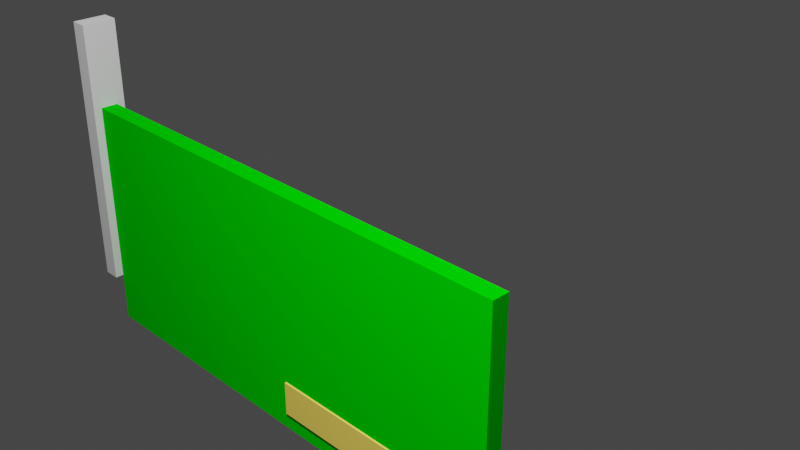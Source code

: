# Source: setevaya_karta.blend  (saved by Blender 2.83.21; exported with 4.5.12 LTS)
import bpy
from mathutils import Matrix  # noqa: F401  (used for matrix-valued properties, if any)

bpy.ops.wm.read_factory_settings(use_empty=True)
scene = bpy.context.scene
scene.name = 'Scene'

# ---- collections
col_collection = bpy.data.collections.new('Collection'); scene.collection.children.link(col_collection)

# ---- materials (node trees are filled in below, after node groups)
mat_boardmaterial = bpy.data.materials.new('BoardMaterial')
mat_boardmaterial.use_transparent_shadow = False
mat_boardmaterial.diffuse_color = (0.0, 0.5, 0.0, 1.0)
mat_metal = bpy.data.materials.new('Metal')
mat_metal.use_transparent_shadow = False
mat_metal.diffuse_color = (0.6, 0.6, 0.6, 1.0)
mat_portmaterial = bpy.data.materials.new('PortMaterial')
mat_portmaterial.use_transparent_shadow = False
mat_portmaterial.diffuse_color = (0.1, 0.1, 0.1, 1.0)
mat_goldpins = bpy.data.materials.new('GoldPins')
mat_goldpins.use_transparent_shadow = False
mat_goldpins.diffuse_color = (0.8, 0.6, 0.1, 1.0)
mat_chipmat = bpy.data.materials.new('ChipMat')
mat_chipmat.use_transparent_shadow = False
mat_chipmat.diffuse_color = (0.05, 0.05, 0.05, 1.0)
mat_capmat_0_6 = bpy.data.materials.new('CapMat_0.6')
mat_capmat_0_6.use_transparent_shadow = False
mat_capmat_0_6.diffuse_color = (0.2, 0.2, 0.2, 1.0)
mat_capmat_0_8 = bpy.data.materials.new('CapMat_0.8')
mat_capmat_0_8.use_transparent_shadow = False
mat_capmat_0_8.diffuse_color = (0.2, 0.2, 0.2, 1.0)

# ---- material node trees

# ---- world
world_world = bpy.data.worlds.new('World'); scene.world = world_world
world_world.use_nodes = True; world_world.node_tree.nodes.clear()
_N = world_world.node_tree.nodes; _L = world_world.node_tree.links
n0 = _N.new('ShaderNodeOutputWorld'); n0.name = 'World Output'; n0.location = (300, 300)
n1 = _N.new('ShaderNodeBackground'); n1.name = 'Background'; n1.location = (10, 300)
n1.inputs[0].default_value = (0.05088, 0.05088, 0.05088, 1.0)
_L.new(n1.outputs[0], n0.inputs[0])
n0.is_active_output = True
world_world.color = (0.05088, 0.05088, 0.05088)
world_world.use_sun_shadow = False
world_world.sun_shadow_jitter_overblur = 0.0

# ---- cameras
cam_x = bpy.data.cameras.new('Камера')

# ---- lights
light_x = bpy.data.lights.new('Источник-область', 'AREA')
light_x.transmission_factor = 0.0
light_x.energy = 549.8
light_x.shadow_soft_size = 1.0
light_x.shadow_maximum_resolution = 0.006
light_x.use_absolute_resolution = True
light_x.size = 1.0
light_x.size_y = 1.0

# ---- meshes
me_x = bpy.data.meshes.new('Куб')
me_x.from_pydata([(-1.0, -1.0, -1.0), (-1.0, -1.0, 1.0), (-1.0, 1.0, -1.0), (-1.0, 1.0, 1.0), (1.0, -1.0, -1.0), (1.0, -1.0, 1.0), (1.0, 1.0, -1.0), (1.0, 1.0, 1.0)], [], [(0, 1, 3, 2), (2, 3, 7, 6), (6, 7, 5, 4), (4, 5, 1, 0), (2, 6, 4, 0), (7, 3, 1, 5)])
_uv = me_x.uv_layers.new(name='UVКарта')
_uv.uv.foreach_set('vector', [0.375, 0.0, 0.625, 0.0, 0.625, 0.25, 0.375, 0.25, 0.375, 0.25, 0.625, 0.25, 0.625, 0.5, 0.375, 0.5, 0.375, 0.5, 0.625, 0.5, 0.625, 0.75, 0.375, 0.75, 0.375, 0.75, 0.625, 0.75, 0.625, 1.0, 0.375, 1.0, 0.125, 0.5, 0.375, 0.5, 0.375, 0.75, 0.125, 0.75, 0.625, 0.5, 0.875, 0.5, 0.875, 0.75, 0.625, 0.75])
me_x.materials.append(mat_boardmaterial)
me_x.use_remesh_fix_poles = True
me_x.use_remesh_preserve_attributes = False
me_x.use_mirror_vertex_groups = False
me_x.update()
me_001 = bpy.data.meshes.new('Куб.001')
me_001.from_pydata([(-1.0, -1.0, -1.0), (-1.0, -1.0, 1.0), (-1.0, 1.0, -1.0), (-1.0, 1.0, 1.0), (1.0, -1.0, -1.0), (1.0, -1.0, 1.0), (1.0, 1.0, -1.0), (1.0, 1.0, 1.0)], [], [(0, 1, 3, 2), (2, 3, 7, 6), (6, 7, 5, 4), (4, 5, 1, 0), (2, 6, 4, 0), (7, 3, 1, 5)])
_uv = me_001.uv_layers.new(name='UVКарта')
_uv.uv.foreach_set('vector', [0.375, 0.0, 0.625, 0.0, 0.625, 0.25, 0.375, 0.25, 0.375, 0.25, 0.625, 0.25, 0.625, 0.5, 0.375, 0.5, 0.375, 0.5, 0.625, 0.5, 0.625, 0.75, 0.375, 0.75, 0.375, 0.75, 0.625, 0.75, 0.625, 1.0, 0.375, 1.0, 0.125, 0.5, 0.375, 0.5, 0.375, 0.75, 0.125, 0.75, 0.625, 0.5, 0.875, 0.5, 0.875, 0.75, 0.625, 0.75])
me_001.materials.append(mat_metal)
me_001.use_remesh_fix_poles = True
me_001.use_remesh_preserve_attributes = False
me_001.use_mirror_vertex_groups = False
me_001.update()
me_002 = bpy.data.meshes.new('Куб.002')
me_002.from_pydata([(-1.0, -1.0, -1.0), (-1.0, -1.0, 1.0), (-1.0, 1.0, -1.0), (-1.0, 1.0, 1.0), (1.0, -1.0, -1.0), (1.0, -1.0, 1.0), (1.0, 1.0, -1.0), (1.0, 1.0, 1.0)], [], [(0, 1, 3, 2), (2, 3, 7, 6), (6, 7, 5, 4), (4, 5, 1, 0), (2, 6, 4, 0), (7, 3, 1, 5)])
_uv = me_002.uv_layers.new(name='UVКарта')
_uv.uv.foreach_set('vector', [0.375, 0.0, 0.625, 0.0, 0.625, 0.25, 0.375, 0.25, 0.375, 0.25, 0.625, 0.25, 0.625, 0.5, 0.375, 0.5, 0.375, 0.5, 0.625, 0.5, 0.625, 0.75, 0.375, 0.75, 0.375, 0.75, 0.625, 0.75, 0.625, 1.0, 0.375, 1.0, 0.125, 0.5, 0.375, 0.5, 0.375, 0.75, 0.125, 0.75, 0.625, 0.5, 0.875, 0.5, 0.875, 0.75, 0.625, 0.75])
me_002.materials.append(mat_portmaterial)
me_002.use_remesh_fix_poles = True
me_002.use_remesh_preserve_attributes = False
me_002.use_mirror_vertex_groups = False
me_002.update()
me_003 = bpy.data.meshes.new('Куб.003')
me_003.from_pydata([(-1.0, -1.0, -1.0), (-1.0, -1.0, 1.0), (-1.0, 1.0, -1.0), (-1.0, 1.0, 1.0), (1.0, -1.0, -1.0), (1.0, -1.0, 1.0), (1.0, 1.0, -1.0), (1.0, 1.0, 1.0)], [], [(0, 1, 3, 2), (2, 3, 7, 6), (6, 7, 5, 4), (4, 5, 1, 0), (2, 6, 4, 0), (7, 3, 1, 5)])
_uv = me_003.uv_layers.new(name='UVКарта')
_uv.uv.foreach_set('vector', [0.375, 0.0, 0.625, 0.0, 0.625, 0.25, 0.375, 0.25, 0.375, 0.25, 0.625, 0.25, 0.625, 0.5, 0.375, 0.5, 0.375, 0.5, 0.625, 0.5, 0.625, 0.75, 0.375, 0.75, 0.375, 0.75, 0.625, 0.75, 0.625, 1.0, 0.375, 1.0, 0.125, 0.5, 0.375, 0.5, 0.375, 0.75, 0.125, 0.75, 0.625, 0.5, 0.875, 0.5, 0.875, 0.75, 0.625, 0.75])
me_003.materials.append(mat_goldpins)
me_003.use_remesh_fix_poles = True
me_003.use_remesh_preserve_attributes = False
me_003.use_mirror_vertex_groups = False
me_003.update()
me_004 = bpy.data.meshes.new('Куб.004')
me_004.from_pydata([(-1.0, -1.0, -1.0), (-1.0, -1.0, 1.0), (-1.0, 1.0, -1.0), (-1.0, 1.0, 1.0), (1.0, -1.0, -1.0), (1.0, -1.0, 1.0), (1.0, 1.0, -1.0), (1.0, 1.0, 1.0)], [], [(0, 1, 3, 2), (2, 3, 7, 6), (6, 7, 5, 4), (4, 5, 1, 0), (2, 6, 4, 0), (7, 3, 1, 5)])
_uv = me_004.uv_layers.new(name='UVКарта')
_uv.uv.foreach_set('vector', [0.375, 0.0, 0.625, 0.0, 0.625, 0.25, 0.375, 0.25, 0.375, 0.25, 0.625, 0.25, 0.625, 0.5, 0.375, 0.5, 0.375, 0.5, 0.625, 0.5, 0.625, 0.75, 0.375, 0.75, 0.375, 0.75, 0.625, 0.75, 0.625, 1.0, 0.375, 1.0, 0.125, 0.5, 0.375, 0.5, 0.375, 0.75, 0.125, 0.75, 0.625, 0.5, 0.875, 0.5, 0.875, 0.75, 0.625, 0.75])
me_004.materials.append(mat_chipmat)
me_004.use_remesh_fix_poles = True
me_004.use_remesh_preserve_attributes = False
me_004.use_mirror_vertex_groups = False
me_004.update()
me_x_1 = bpy.data.meshes.new('Цилиндр')
me_x_1.from_pydata([(0.0, 0.05, -0.1), (0.0, 0.05, 0.1), (0.009755, 0.04904, -0.1), (0.009755, 0.04904, 0.1), (0.01913, 0.04619, -0.1), (0.01913, 0.04619, 0.1), (0.02778, 0.04157, -0.1), (0.02778, 0.04157, 0.1), (0.03536, 0.03536, -0.1), (0.03536, 0.03536, 0.1), (0.04157, 0.02778, -0.1), (0.04157, 0.02778, 0.1), (0.04619, 0.01913, -0.1), (0.04619, 0.01913, 0.1), (0.04904, 0.009755, -0.1), (0.04904, 0.009755, 0.1), (0.05, 3.775e-09, -0.1), (0.05, 3.775e-09, 0.1), (0.04904, -0.009755, -0.1), (0.04904, -0.009755, 0.1), (0.04619, -0.01913, -0.1), (0.04619, -0.01913, 0.1), (0.04157, -0.02778, -0.1), (0.04157, -0.02778, 0.1), (0.03536, -0.03536, -0.1), (0.03536, -0.03536, 0.1), (0.02778, -0.04157, -0.1), (0.02778, -0.04157, 0.1), (0.01913, -0.04619, -0.1), (0.01913, -0.04619, 0.1), (0.009755, -0.04904, -0.1), (0.009755, -0.04904, 0.1), (-1.629e-08, -0.05, -0.1), (-1.629e-08, -0.05, 0.1), (-0.009755, -0.04904, -0.1), (-0.009755, -0.04904, 0.1), (-0.01913, -0.04619, -0.1), (-0.01913, -0.04619, 0.1), (-0.02778, -0.04157, -0.1), (-0.02778, -0.04157, 0.1), (-0.03536, -0.03536, -0.1), (-0.03536, -0.03536, 0.1), (-0.04157, -0.02778, -0.1), (-0.04157, -0.02778, 0.1), (-0.04619, -0.01913, -0.1), (-0.04619, -0.01913, 0.1), (-0.04904, -0.009754, -0.1), (-0.04904, -0.009754, 0.1), (-0.05, 4.828e-08, -0.1), (-0.05, 4.828e-08, 0.1), (-0.04904, 0.009755, -0.1), (-0.04904, 0.009755, 0.1), (-0.04619, 0.01913, -0.1), (-0.04619, 0.01913, 0.1), (-0.04157, 0.02778, -0.1), (-0.04157, 0.02778, 0.1), (-0.03536, 0.03536, -0.1), (-0.03536, 0.03536, 0.1), (-0.02778, 0.04157, -0.1), (-0.02778, 0.04157, 0.1), (-0.01913, 0.04619, -0.1), (-0.01913, 0.04619, 0.1), (-0.009754, 0.04904, -0.1), (-0.009754, 0.04904, 0.1)], [], [(0, 1, 3, 2), (2, 3, 5, 4), (4, 5, 7, 6), (6, 7, 9, 8), (8, 9, 11, 10), (10, 11, 13, 12), (12, 13, 15, 14), (14, 15, 17, 16), (16, 17, 19, 18), (18, 19, 21, 20), (20, 21, 23, 22), (22, 23, 25, 24), (24, 25, 27, 26), (26, 27, 29, 28), (28, 29, 31, 30), (30, 31, 33, 32), (32, 33, 35, 34), (34, 35, 37, 36), (36, 37, 39, 38), (38, 39, 41, 40), (40, 41, 43, 42), (42, 43, 45, 44), (44, 45, 47, 46), (46, 47, 49, 48), (48, 49, 51, 50), (50, 51, 53, 52), (52, 53, 55, 54), (54, 55, 57, 56), (56, 57, 59, 58), (58, 59, 61, 60), (3, 1, 63, 61, 59, 57, 55, 53, 51, 49, 47, 45, 43, 41, 39, 37, 35, 33, 31, 29, 27, 25, 23, 21, 19, 17, 15, 13, 11, 9, 7, 5), (60, 61, 63, 62), (62, 63, 1, 0), (0, 2, 4, 6, 8, 10, 12, 14, 16, 18, 20, 22, 24, 26, 28, 30, 32, 34, 36, 38, 40, 42, 44, 46, 48, 50, 52, 54, 56, 58, 60, 62)])
_uv = me_x_1.uv_layers.new(name='UVКарта')
_uv.uv.foreach_set('vector', [1.0, 0.5, 1.0, 1.0, 0.9688, 1.0, 0.9688, 0.5, 0.9688, 0.5, 0.9688, 1.0, 0.9375, 1.0, 0.9375, 0.5, 0.9375, 0.5, 0.9375, 1.0, 0.9062, 1.0, 0.9062, 0.5, 0.9062, 0.5, 0.9062, 1.0, 0.875, 1.0, 0.875, 0.5, 0.875, 0.5, 0.875, 1.0, 0.8438, 1.0, 0.8438, 0.5, 0.8438, 0.5, 0.8438, 1.0, 0.8125, 1.0, 0.8125, 0.5, 0.8125, 0.5, 0.8125, 1.0, 0.7812, 1.0, 0.7812, 0.5, 0.7812, 0.5, 0.7812, 1.0, 0.75, 1.0, 0.75, 0.5, 0.75, 0.5, 0.75, 1.0, 0.7188, 1.0, 0.7188, 0.5, 0.7188, 0.5, 0.7188, 1.0, 0.6875, 1.0, 0.6875, 0.5, 0.6875, 0.5, 0.6875, 1.0, 0.6562, 1.0, 0.6562, 0.5, 0.6562, 0.5, 0.6562, 1.0, 0.625, 1.0, 0.625, 0.5, 0.625, 0.5, 0.625, 1.0, 0.5938, 1.0, 0.5938, 0.5, 0.5938, 0.5, 0.5938, 1.0, 0.5625, 1.0, 0.5625, 0.5, 0.5625, 0.5, 0.5625, 1.0, 0.5312, 1.0, 0.5312, 0.5, 0.5312, 0.5, 0.5312, 1.0, 0.5, 1.0, 0.5, 0.5, 0.5, 0.5, 0.5, 1.0, 0.4688, 1.0, 0.4688, 0.5, 0.4688, 0.5, 0.4688, 1.0, 0.4375, 1.0, 0.4375, 0.5, 0.4375, 0.5, 0.4375, 1.0, 0.4062, 1.0, 0.4062, 0.5, 0.4062, 0.5, 0.4062, 1.0, 0.375, 1.0, 0.375, 0.5, 0.375, 0.5, 0.375, 1.0, 0.3438, 1.0, 0.3438, 0.5, 0.3438, 0.5, 0.3438, 1.0, 0.3125, 1.0, 0.3125, 0.5, 0.3125, 0.5, 0.3125, 1.0, 0.2812, 1.0, 0.2812, 0.5, 0.2812, 0.5, 0.2812, 1.0, 0.25, 1.0, 0.25, 0.5, 0.25, 0.5, 0.25, 1.0, 0.2188, 1.0, 0.2188, 0.5, 0.2188, 0.5, 0.2188, 1.0, 0.1875, 1.0, 0.1875, 0.5, 0.1875, 0.5, 0.1875, 1.0, 0.1562, 1.0, 0.1562, 0.5, 0.1562, 0.5, 0.1562, 1.0, 0.125, 1.0, 0.125, 0.5, 0.125, 0.5, 0.125, 1.0, 0.09375, 1.0, 0.09375, 0.5, 0.09375, 0.5, 0.09375, 1.0, 0.0625, 1.0, 0.0625, 0.5, 0.2968, 0.4854, 0.25, 0.49, 0.2032, 0.4854, 0.1582, 0.4717, 0.1167, 0.4496, 0.08029, 0.4197, 0.05045, 0.3833, 0.02827, 0.3418, 0.01461, 0.2968, 0.01, 0.25, 0.01461, 0.2032, 0.02827, 0.1582, 0.05045, 0.1167, 0.08029, 0.08029, 0.1167, 0.05045, 0.1582, 0.02827, 0.2032, 0.01461, 0.25, 0.01, 0.2968, 0.01461, 0.3418, 0.02827, 0.3833, 0.05045, 0.4197, 0.08029, 0.4496, 0.1167, 0.4717, 0.1582, 0.4854, 0.2032, 0.49, 0.25, 0.4854, 0.2968, 0.4717, 0.3418, 0.4496, 0.3833, 0.4197, 0.4197, 0.3833, 0.4496, 0.3418, 0.4717, 0.0625, 0.5, 0.0625, 1.0, 0.03125, 1.0, 0.03125, 0.5, 0.03125, 0.5, 0.03125, 1.0, 0.0, 1.0, 0.0, 0.5, 0.75, 0.49, 0.7968, 0.4854, 0.8418, 0.4717, 0.8833, 0.4496, 0.9197, 0.4197, 0.9496, 0.3833, 0.9717, 0.3418, 0.9854, 0.2968, 0.99, 0.25, 0.9854, 0.2032, 0.9717, 0.1582, 0.9496, 0.1167, 0.9197, 0.08029, 0.8833, 0.05045, 0.8418, 0.02827, 0.7968, 0.01461, 0.75, 0.01, 0.7032, 0.01461, 0.6582, 0.02827, 0.6167, 0.05045, 0.5803, 0.08029, 0.5504, 0.1167, 0.5283, 0.1582, 0.5146, 0.2032, 0.51, 0.25, 0.5146, 0.2968, 0.5283, 0.3418, 0.5504, 0.3833, 0.5803, 0.4197, 0.6167, 0.4496, 0.6582, 0.4717, 0.7032, 0.4854])
me_x_1.materials.append(mat_capmat_0_6)
me_x_1.use_remesh_fix_poles = True
me_x_1.use_remesh_preserve_attributes = False
me_x_1.use_mirror_vertex_groups = False
me_x_1.update()
me_001_1 = bpy.data.meshes.new('Цилиндр.001')
me_001_1.from_pydata([(0.0, 0.05, -0.1), (0.0, 0.05, 0.1), (0.009755, 0.04904, -0.1), (0.009755, 0.04904, 0.1), (0.01913, 0.04619, -0.1), (0.01913, 0.04619, 0.1), (0.02778, 0.04157, -0.1), (0.02778, 0.04157, 0.1), (0.03536, 0.03536, -0.1), (0.03536, 0.03536, 0.1), (0.04157, 0.02778, -0.1), (0.04157, 0.02778, 0.1), (0.04619, 0.01913, -0.1), (0.04619, 0.01913, 0.1), (0.04904, 0.009755, -0.1), (0.04904, 0.009755, 0.1), (0.05, 3.775e-09, -0.1), (0.05, 3.775e-09, 0.1), (0.04904, -0.009755, -0.1), (0.04904, -0.009755, 0.1), (0.04619, -0.01913, -0.1), (0.04619, -0.01913, 0.1), (0.04157, -0.02778, -0.1), (0.04157, -0.02778, 0.1), (0.03536, -0.03536, -0.1), (0.03536, -0.03536, 0.1), (0.02778, -0.04157, -0.1), (0.02778, -0.04157, 0.1), (0.01913, -0.04619, -0.1), (0.01913, -0.04619, 0.1), (0.009755, -0.04904, -0.1), (0.009755, -0.04904, 0.1), (-1.629e-08, -0.05, -0.1), (-1.629e-08, -0.05, 0.1), (-0.009755, -0.04904, -0.1), (-0.009755, -0.04904, 0.1), (-0.01913, -0.04619, -0.1), (-0.01913, -0.04619, 0.1), (-0.02778, -0.04157, -0.1), (-0.02778, -0.04157, 0.1), (-0.03536, -0.03536, -0.1), (-0.03536, -0.03536, 0.1), (-0.04157, -0.02778, -0.1), (-0.04157, -0.02778, 0.1), (-0.04619, -0.01913, -0.1), (-0.04619, -0.01913, 0.1), (-0.04904, -0.009754, -0.1), (-0.04904, -0.009754, 0.1), (-0.05, 4.828e-08, -0.1), (-0.05, 4.828e-08, 0.1), (-0.04904, 0.009755, -0.1), (-0.04904, 0.009755, 0.1), (-0.04619, 0.01913, -0.1), (-0.04619, 0.01913, 0.1), (-0.04157, 0.02778, -0.1), (-0.04157, 0.02778, 0.1), (-0.03536, 0.03536, -0.1), (-0.03536, 0.03536, 0.1), (-0.02778, 0.04157, -0.1), (-0.02778, 0.04157, 0.1), (-0.01913, 0.04619, -0.1), (-0.01913, 0.04619, 0.1), (-0.009754, 0.04904, -0.1), (-0.009754, 0.04904, 0.1)], [], [(0, 1, 3, 2), (2, 3, 5, 4), (4, 5, 7, 6), (6, 7, 9, 8), (8, 9, 11, 10), (10, 11, 13, 12), (12, 13, 15, 14), (14, 15, 17, 16), (16, 17, 19, 18), (18, 19, 21, 20), (20, 21, 23, 22), (22, 23, 25, 24), (24, 25, 27, 26), (26, 27, 29, 28), (28, 29, 31, 30), (30, 31, 33, 32), (32, 33, 35, 34), (34, 35, 37, 36), (36, 37, 39, 38), (38, 39, 41, 40), (40, 41, 43, 42), (42, 43, 45, 44), (44, 45, 47, 46), (46, 47, 49, 48), (48, 49, 51, 50), (50, 51, 53, 52), (52, 53, 55, 54), (54, 55, 57, 56), (56, 57, 59, 58), (58, 59, 61, 60), (3, 1, 63, 61, 59, 57, 55, 53, 51, 49, 47, 45, 43, 41, 39, 37, 35, 33, 31, 29, 27, 25, 23, 21, 19, 17, 15, 13, 11, 9, 7, 5), (60, 61, 63, 62), (62, 63, 1, 0), (0, 2, 4, 6, 8, 10, 12, 14, 16, 18, 20, 22, 24, 26, 28, 30, 32, 34, 36, 38, 40, 42, 44, 46, 48, 50, 52, 54, 56, 58, 60, 62)])
_uv = me_001_1.uv_layers.new(name='UVКарта')
_uv.uv.foreach_set('vector', [1.0, 0.5, 1.0, 1.0, 0.9688, 1.0, 0.9688, 0.5, 0.9688, 0.5, 0.9688, 1.0, 0.9375, 1.0, 0.9375, 0.5, 0.9375, 0.5, 0.9375, 1.0, 0.9062, 1.0, 0.9062, 0.5, 0.9062, 0.5, 0.9062, 1.0, 0.875, 1.0, 0.875, 0.5, 0.875, 0.5, 0.875, 1.0, 0.8438, 1.0, 0.8438, 0.5, 0.8438, 0.5, 0.8438, 1.0, 0.8125, 1.0, 0.8125, 0.5, 0.8125, 0.5, 0.8125, 1.0, 0.7812, 1.0, 0.7812, 0.5, 0.7812, 0.5, 0.7812, 1.0, 0.75, 1.0, 0.75, 0.5, 0.75, 0.5, 0.75, 1.0, 0.7188, 1.0, 0.7188, 0.5, 0.7188, 0.5, 0.7188, 1.0, 0.6875, 1.0, 0.6875, 0.5, 0.6875, 0.5, 0.6875, 1.0, 0.6562, 1.0, 0.6562, 0.5, 0.6562, 0.5, 0.6562, 1.0, 0.625, 1.0, 0.625, 0.5, 0.625, 0.5, 0.625, 1.0, 0.5938, 1.0, 0.5938, 0.5, 0.5938, 0.5, 0.5938, 1.0, 0.5625, 1.0, 0.5625, 0.5, 0.5625, 0.5, 0.5625, 1.0, 0.5312, 1.0, 0.5312, 0.5, 0.5312, 0.5, 0.5312, 1.0, 0.5, 1.0, 0.5, 0.5, 0.5, 0.5, 0.5, 1.0, 0.4688, 1.0, 0.4688, 0.5, 0.4688, 0.5, 0.4688, 1.0, 0.4375, 1.0, 0.4375, 0.5, 0.4375, 0.5, 0.4375, 1.0, 0.4062, 1.0, 0.4062, 0.5, 0.4062, 0.5, 0.4062, 1.0, 0.375, 1.0, 0.375, 0.5, 0.375, 0.5, 0.375, 1.0, 0.3438, 1.0, 0.3438, 0.5, 0.3438, 0.5, 0.3438, 1.0, 0.3125, 1.0, 0.3125, 0.5, 0.3125, 0.5, 0.3125, 1.0, 0.2812, 1.0, 0.2812, 0.5, 0.2812, 0.5, 0.2812, 1.0, 0.25, 1.0, 0.25, 0.5, 0.25, 0.5, 0.25, 1.0, 0.2188, 1.0, 0.2188, 0.5, 0.2188, 0.5, 0.2188, 1.0, 0.1875, 1.0, 0.1875, 0.5, 0.1875, 0.5, 0.1875, 1.0, 0.1562, 1.0, 0.1562, 0.5, 0.1562, 0.5, 0.1562, 1.0, 0.125, 1.0, 0.125, 0.5, 0.125, 0.5, 0.125, 1.0, 0.09375, 1.0, 0.09375, 0.5, 0.09375, 0.5, 0.09375, 1.0, 0.0625, 1.0, 0.0625, 0.5, 0.2968, 0.4854, 0.25, 0.49, 0.2032, 0.4854, 0.1582, 0.4717, 0.1167, 0.4496, 0.08029, 0.4197, 0.05045, 0.3833, 0.02827, 0.3418, 0.01461, 0.2968, 0.01, 0.25, 0.01461, 0.2032, 0.02827, 0.1582, 0.05045, 0.1167, 0.08029, 0.08029, 0.1167, 0.05045, 0.1582, 0.02827, 0.2032, 0.01461, 0.25, 0.01, 0.2968, 0.01461, 0.3418, 0.02827, 0.3833, 0.05045, 0.4197, 0.08029, 0.4496, 0.1167, 0.4717, 0.1582, 0.4854, 0.2032, 0.49, 0.25, 0.4854, 0.2968, 0.4717, 0.3418, 0.4496, 0.3833, 0.4197, 0.4197, 0.3833, 0.4496, 0.3418, 0.4717, 0.0625, 0.5, 0.0625, 1.0, 0.03125, 1.0, 0.03125, 0.5, 0.03125, 0.5, 0.03125, 1.0, 0.0, 1.0, 0.0, 0.5, 0.75, 0.49, 0.7968, 0.4854, 0.8418, 0.4717, 0.8833, 0.4496, 0.9197, 0.4197, 0.9496, 0.3833, 0.9717, 0.3418, 0.9854, 0.2968, 0.99, 0.25, 0.9854, 0.2032, 0.9717, 0.1582, 0.9496, 0.1167, 0.9197, 0.08029, 0.8833, 0.05045, 0.8418, 0.02827, 0.7968, 0.01461, 0.75, 0.01, 0.7032, 0.01461, 0.6582, 0.02827, 0.6167, 0.05045, 0.5803, 0.08029, 0.5504, 0.1167, 0.5283, 0.1582, 0.5146, 0.2032, 0.51, 0.25, 0.5146, 0.2968, 0.5283, 0.3418, 0.5504, 0.3833, 0.5803, 0.4197, 0.6167, 0.4496, 0.6582, 0.4717, 0.7032, 0.4854])
me_001_1.materials.append(mat_capmat_0_8)
me_001_1.use_remesh_fix_poles = True
me_001_1.use_remesh_preserve_attributes = False
me_001_1.use_mirror_vertex_groups = False
me_001_1.update()

# ---- objects
ob_networkcard = bpy.data.objects.new('NetworkCard', me_x)
ob_bracket = bpy.data.objects.new('Bracket', me_001)
ob_ethernetport = bpy.data.objects.new('EthernetPort', me_002)
ob_pci_connector = bpy.data.objects.new('PCI_Connector', me_003)
ob_chip = bpy.data.objects.new('Chip', me_004)
ob_x = bpy.data.objects.new('Цилиндр', me_x_1)
ob_001 = bpy.data.objects.new('Цилиндр.001', me_001_1)
ob_x_1 = bpy.data.objects.new('Камера', cam_x)
ob_x_2 = bpy.data.objects.new('Источник-область', light_x)

# ---- transforms, parenting, visibility, modifiers, constraints
ob_networkcard.location = (0.0, 0.0, 0.0)
ob_networkcard.scale = (1.5, 0.05, 0.7)
ob_networkcard.lineart.crease_threshold = 0.0
ob_bracket.location = (-1.55, 0.0, 0.4)
ob_bracket.scale = (0.05, 0.1, 0.8)
ob_bracket.lineart.crease_threshold = 0.0
ob_ethernetport.location = (-1.5, 0.15, 0.1)
ob_ethernetport.scale = (0.1, 0.1, 0.1)
ob_ethernetport.lineart.crease_threshold = 0.0
ob_pci_connector.location = (0.7, -0.05, -0.5)
ob_pci_connector.scale = (0.6, 0.01, 0.1)
ob_pci_connector.lineart.crease_threshold = 0.0
ob_chip.location = (0.3, 0.08, 0.2)
ob_chip.scale = (0.2, 0.05, 0.2)
ob_chip.lineart.crease_threshold = 0.0
ob_x.location = (0.6, 0.07, -0.1)
ob_x.rotation_euler = (1.571, 0.0, 0.0)
ob_x.lineart.crease_threshold = 0.0
ob_001.location = (0.8, 0.07, -0.1)
ob_001.rotation_euler = (1.571, 0.0, 0.0)
ob_001.lineart.crease_threshold = 0.0
ob_x_1.location = (4.0, -3.0, 3.0)
ob_x_1.rotation_euler = (1.1, 0.0, 0.8)
ob_x_1.lineart.crease_threshold = 0.0
ob_x_2.location = (2.0, -2.0, 5.0)
ob_x_2.lineart.crease_threshold = 0.0

# ---- collection membership
col_collection.objects.link(ob_networkcard)
col_collection.objects.link(ob_bracket)
col_collection.objects.link(ob_ethernetport)
col_collection.objects.link(ob_pci_connector)
col_collection.objects.link(ob_chip)
col_collection.objects.link(ob_x)
col_collection.objects.link(ob_001)
col_collection.objects.link(ob_x_1)
col_collection.objects.link(ob_x_2)

# ---- scene / render settings (as saved in the file)
scene.camera = ob_x_1
scene.frame_start = 1; scene.frame_end = 250; scene.frame_set(1)
scene.render.engine = 'BLENDER_EEVEE_NEXT'
scene.cycles.use_denoising = False
scene.cycles.samples = 128
scene.cycles.sampling_pattern = 'TABULATED_SOBOL'
scene.cycles.use_adaptive_sampling = False
scene.cycles.use_light_tree = False
scene.view_settings.view_transform = 'Filmic'
bpy.context.view_layer.update()

